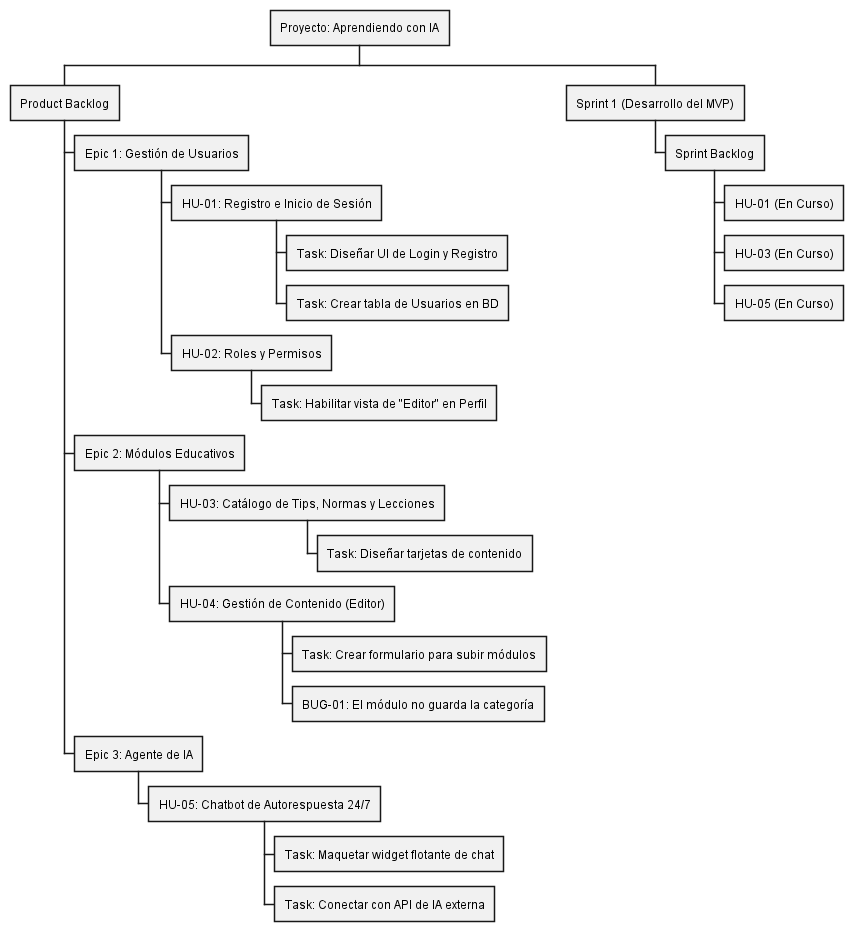

The diagram above was rendered by PlantUML. Its source (embedded in the PNG):
@startwbs
* Proyecto: Aprendiendo con IA
** Product Backlog
*** Epic 1: Gestión de Usuarios
**** HU-01: Registro e Inicio de Sesión
***** Task: Diseñar UI de Login y Registro
***** Task: Crear tabla de Usuarios en BD
**** HU-02: Roles y Permisos
***** Task: Habilitar vista de "Editor" en Perfil
*** Epic 2: Módulos Educativos
**** HU-03: Catálogo de Tips, Normas y Lecciones
***** Task: Diseñar tarjetas de contenido
**** HU-04: Gestión de Contenido (Editor)
***** Task: Crear formulario para subir módulos
***** BUG-01: El módulo no guarda la categoría
*** Epic 3: Agente de IA
**** HU-05: Chatbot de Autorespuesta 24/7
***** Task: Maquetar widget flotante de chat
***** Task: Conectar con API de IA externa
** Sprint 1 (Desarrollo del MVP)
*** Sprint Backlog
**** HU-01 (En Curso)
**** HU-03 (En Curso)
**** HU-05 (En Curso)
@endwbs